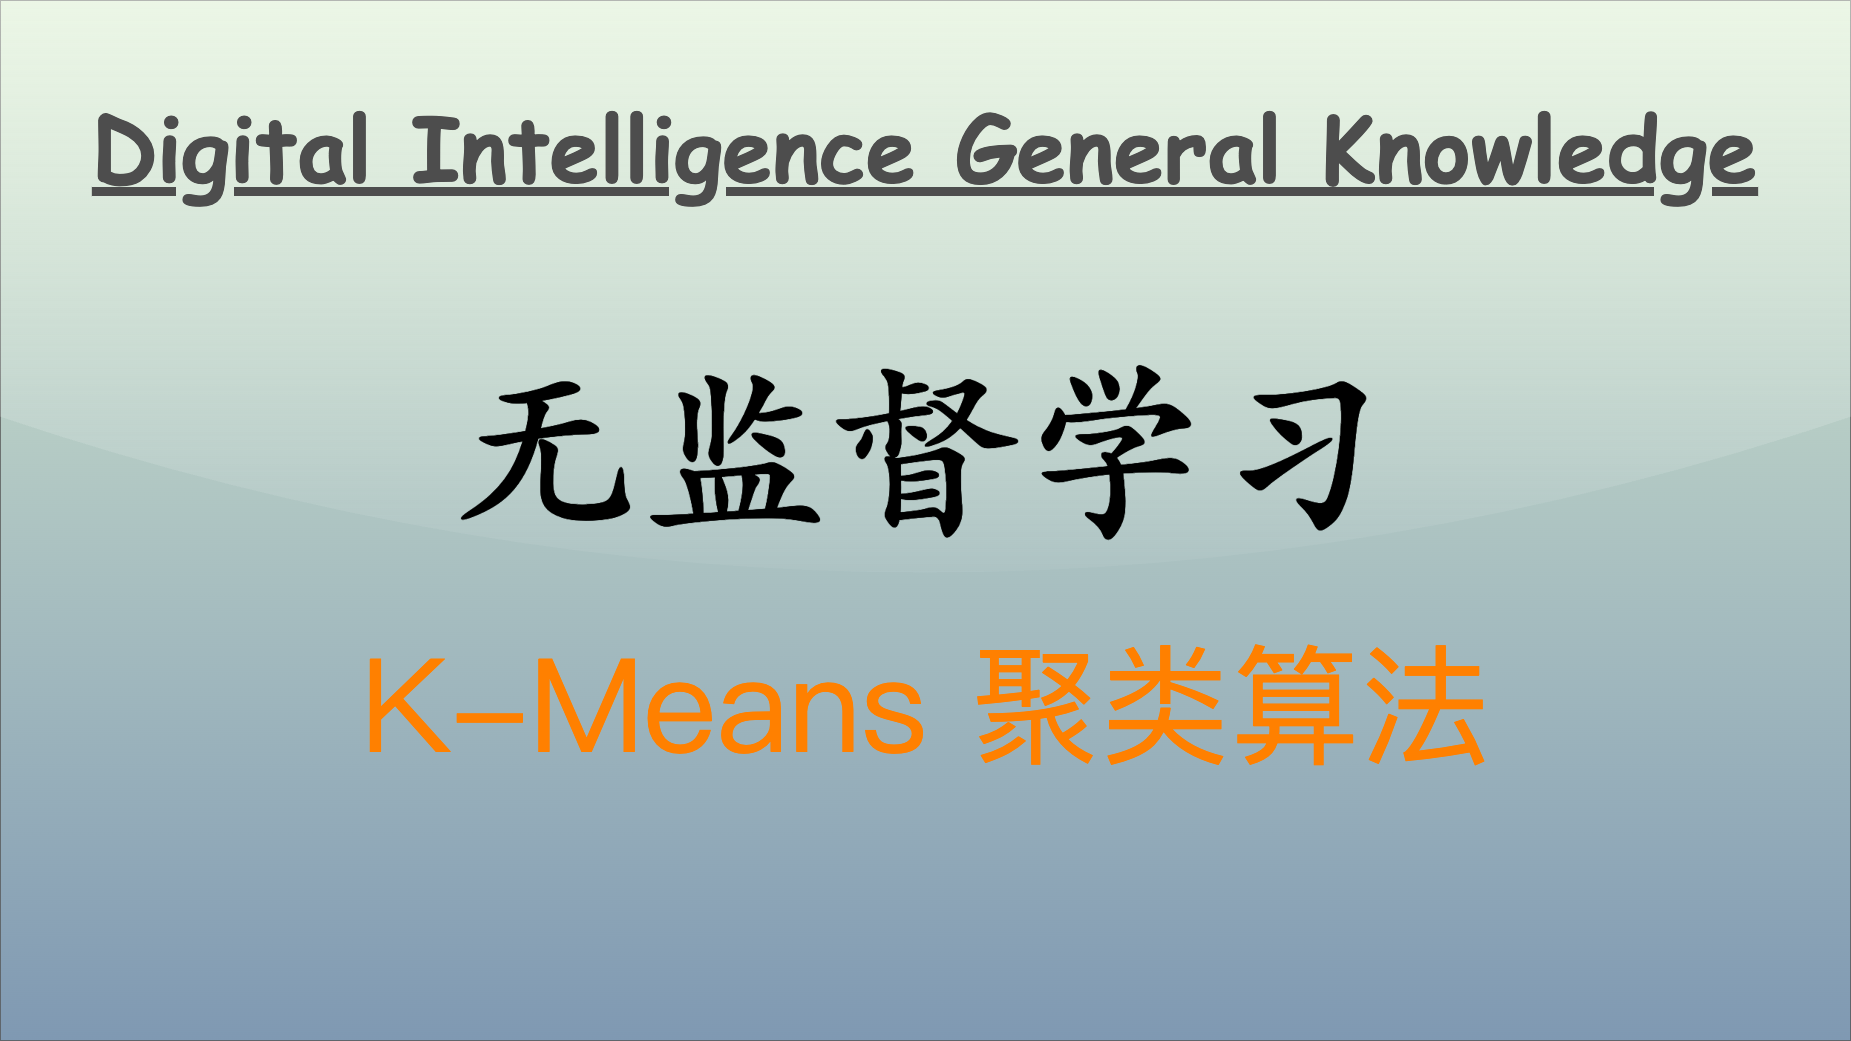

The diagram above was exported from draw.io. Its source (the exported page's mxGraphModel, read from the mxfile embedded in the PNG):
<mxGraphModel dx="836" dy="969" grid="1" gridSize="10" guides="1" tooltips="1" connect="1" arrows="1" fold="1" page="1" pageScale="1" pageWidth="1850" pageHeight="1040" math="0" shadow="0">
  <root>
    <mxCell id="0" />
    <mxCell id="1" parent="0" />
    <mxCell id="v5awPFEotDlEYcYJcZ2H-3" value="" style="rounded=0;whiteSpace=wrap;html=1;spacingLeft=470;opacity=50;textOpacity=50;gradientColor=#003366;fillColor=#B9E0A5;glass=1;shadow=0;" parent="1" vertex="1">
      <mxGeometry width="1850" height="1040" as="geometry" />
    </mxCell>
    <mxCell id="v5awPFEotDlEYcYJcZ2H-2" value="&lt;span style=&quot;font-family: 宋体; text-align: left; background-color: initial;&quot;&gt;&lt;font color=&quot;#ff8000&quot;&gt;K-Means 聚类算法&lt;/font&gt;&lt;/span&gt;" style="text;html=1;align=center;verticalAlign=middle;resizable=0;points=[];autosize=1;strokeColor=none;fillColor=none;fontSize=130;fontColor=default;" parent="1" vertex="1">
      <mxGeometry x="350" y="620" width="1150" height="170" as="geometry" />
    </mxCell>
    <mxCell id="2" value="Digital Intelligence General Knowledge" style="text;align=center;verticalAlign=top;resizable=0;points=[];autosize=1;strokeColor=none;fillColor=none;fontColor=#4D4D4D;fontFamily=Comic Sans MS;rotation=0;rounded=0;labelBackgroundColor=none;labelBorderColor=none;gradientColor=#B3B3B3;textShadow=0;fontSize=90;fontStyle=5;" parent="1" vertex="1">
      <mxGeometry x="80" y="86" width="1690" height="120" as="geometry" />
    </mxCell>
    <mxCell id="3" value="&lt;span style=&quot;font-size: 190px;&quot;&gt;&lt;b&gt;无监督学习&lt;/b&gt;&lt;/span&gt;" style="text;html=1;align=center;verticalAlign=middle;resizable=0;points=[];autosize=1;strokeColor=none;fillColor=none;fontColor=#000000;fontFamily=Kaiti SC;" parent="1" vertex="1">
      <mxGeometry x="440" y="320" width="970" height="240" as="geometry" />
    </mxCell>
  </root>
</mxGraphModel>